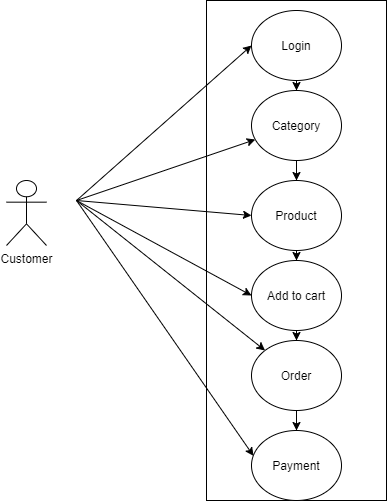

The diagram above was exported from draw.io. Its source (the exported page's mxGraphModel, read from the mxfile embedded in the PNG):
<mxGraphModel dx="1019" dy="555" grid="1" gridSize="10" guides="1" tooltips="1" connect="1" arrows="1" fold="1" page="1" pageScale="1" pageWidth="850" pageHeight="1100" math="0" shadow="0">
  <root>
    <mxCell id="0" />
    <mxCell id="1" parent="0" />
    <mxCell id="4GUSMqqBBN2ruimPVeCg-4" value="" style="rounded=0;whiteSpace=wrap;html=1;" vertex="1" parent="1">
      <mxGeometry x="360" y="100" width="180" height="500" as="geometry" />
    </mxCell>
    <mxCell id="4GUSMqqBBN2ruimPVeCg-12" value="" style="edgeStyle=orthogonalEdgeStyle;rounded=0;orthogonalLoop=1;jettySize=auto;html=1;" edge="1" parent="1" source="4GUSMqqBBN2ruimPVeCg-6" target="4GUSMqqBBN2ruimPVeCg-7">
      <mxGeometry relative="1" as="geometry" />
    </mxCell>
    <mxCell id="4GUSMqqBBN2ruimPVeCg-6" value="Login" style="ellipse;whiteSpace=wrap;html=1;" vertex="1" parent="1">
      <mxGeometry x="405" y="110" width="90" height="70" as="geometry" />
    </mxCell>
    <mxCell id="4GUSMqqBBN2ruimPVeCg-9" value="" style="edgeStyle=orthogonalEdgeStyle;rounded=0;orthogonalLoop=1;jettySize=auto;html=1;" edge="1" parent="1" source="4GUSMqqBBN2ruimPVeCg-7" target="4GUSMqqBBN2ruimPVeCg-8">
      <mxGeometry relative="1" as="geometry" />
    </mxCell>
    <mxCell id="4GUSMqqBBN2ruimPVeCg-7" value="Category" style="ellipse;whiteSpace=wrap;html=1;" vertex="1" parent="1">
      <mxGeometry x="405" y="190" width="90" height="70" as="geometry" />
    </mxCell>
    <mxCell id="4GUSMqqBBN2ruimPVeCg-11" value="" style="edgeStyle=orthogonalEdgeStyle;rounded=0;orthogonalLoop=1;jettySize=auto;html=1;" edge="1" parent="1" source="4GUSMqqBBN2ruimPVeCg-8" target="4GUSMqqBBN2ruimPVeCg-10">
      <mxGeometry relative="1" as="geometry" />
    </mxCell>
    <mxCell id="4GUSMqqBBN2ruimPVeCg-8" value="Product" style="ellipse;whiteSpace=wrap;html=1;" vertex="1" parent="1">
      <mxGeometry x="405" y="280" width="90" height="70" as="geometry" />
    </mxCell>
    <mxCell id="4GUSMqqBBN2ruimPVeCg-14" value="" style="edgeStyle=orthogonalEdgeStyle;rounded=0;orthogonalLoop=1;jettySize=auto;html=1;" edge="1" parent="1" source="4GUSMqqBBN2ruimPVeCg-10" target="4GUSMqqBBN2ruimPVeCg-13">
      <mxGeometry relative="1" as="geometry" />
    </mxCell>
    <mxCell id="4GUSMqqBBN2ruimPVeCg-10" value="Add to cart" style="ellipse;whiteSpace=wrap;html=1;" vertex="1" parent="1">
      <mxGeometry x="405" y="360" width="90" height="70" as="geometry" />
    </mxCell>
    <mxCell id="4GUSMqqBBN2ruimPVeCg-16" value="" style="edgeStyle=orthogonalEdgeStyle;rounded=0;orthogonalLoop=1;jettySize=auto;html=1;" edge="1" parent="1" source="4GUSMqqBBN2ruimPVeCg-13" target="4GUSMqqBBN2ruimPVeCg-15">
      <mxGeometry relative="1" as="geometry" />
    </mxCell>
    <mxCell id="4GUSMqqBBN2ruimPVeCg-13" value="Order" style="ellipse;whiteSpace=wrap;html=1;" vertex="1" parent="1">
      <mxGeometry x="405" y="440" width="90" height="70" as="geometry" />
    </mxCell>
    <mxCell id="4GUSMqqBBN2ruimPVeCg-15" value="Payment" style="ellipse;whiteSpace=wrap;html=1;" vertex="1" parent="1">
      <mxGeometry x="405" y="530" width="90" height="70" as="geometry" />
    </mxCell>
    <mxCell id="4GUSMqqBBN2ruimPVeCg-18" style="edgeStyle=orthogonalEdgeStyle;rounded=0;orthogonalLoop=1;jettySize=auto;html=1;exitX=0.5;exitY=1;exitDx=0;exitDy=0;" edge="1" parent="1" source="4GUSMqqBBN2ruimPVeCg-7" target="4GUSMqqBBN2ruimPVeCg-7">
      <mxGeometry relative="1" as="geometry" />
    </mxCell>
    <mxCell id="4GUSMqqBBN2ruimPVeCg-19" style="edgeStyle=orthogonalEdgeStyle;rounded=0;orthogonalLoop=1;jettySize=auto;html=1;exitX=0.5;exitY=1;exitDx=0;exitDy=0;" edge="1" parent="1" source="4GUSMqqBBN2ruimPVeCg-10" target="4GUSMqqBBN2ruimPVeCg-10">
      <mxGeometry relative="1" as="geometry" />
    </mxCell>
    <mxCell id="4GUSMqqBBN2ruimPVeCg-20" value="Customer" style="shape=umlActor;verticalLabelPosition=bottom;verticalAlign=top;html=1;outlineConnect=0;" vertex="1" parent="1">
      <mxGeometry x="160" y="280" width="40" height="65" as="geometry" />
    </mxCell>
    <mxCell id="4GUSMqqBBN2ruimPVeCg-22" value="" style="endArrow=classic;html=1;entryX=0;entryY=0.5;entryDx=0;entryDy=0;" edge="1" parent="1" target="4GUSMqqBBN2ruimPVeCg-6">
      <mxGeometry width="50" height="50" relative="1" as="geometry">
        <mxPoint x="230" y="300" as="sourcePoint" />
        <mxPoint x="290" y="240" as="targetPoint" />
      </mxGeometry>
    </mxCell>
    <mxCell id="4GUSMqqBBN2ruimPVeCg-24" value="" style="endArrow=classic;html=1;" edge="1" parent="1" target="4GUSMqqBBN2ruimPVeCg-7">
      <mxGeometry width="50" height="50" relative="1" as="geometry">
        <mxPoint x="230" y="300" as="sourcePoint" />
        <mxPoint x="260" y="350" as="targetPoint" />
      </mxGeometry>
    </mxCell>
    <mxCell id="4GUSMqqBBN2ruimPVeCg-25" value="" style="endArrow=classic;html=1;entryX=0;entryY=0.5;entryDx=0;entryDy=0;" edge="1" parent="1" target="4GUSMqqBBN2ruimPVeCg-8">
      <mxGeometry width="50" height="50" relative="1" as="geometry">
        <mxPoint x="230" y="300" as="sourcePoint" />
        <mxPoint x="320" y="320" as="targetPoint" />
      </mxGeometry>
    </mxCell>
    <mxCell id="4GUSMqqBBN2ruimPVeCg-26" value="" style="endArrow=classic;html=1;entryX=0;entryY=0.5;entryDx=0;entryDy=0;" edge="1" parent="1" target="4GUSMqqBBN2ruimPVeCg-10">
      <mxGeometry width="50" height="50" relative="1" as="geometry">
        <mxPoint x="230" y="300" as="sourcePoint" />
        <mxPoint x="280" y="350" as="targetPoint" />
      </mxGeometry>
    </mxCell>
    <mxCell id="4GUSMqqBBN2ruimPVeCg-29" value="" style="endArrow=classic;html=1;" edge="1" parent="1" target="4GUSMqqBBN2ruimPVeCg-13">
      <mxGeometry width="50" height="50" relative="1" as="geometry">
        <mxPoint x="230" y="300" as="sourcePoint" />
        <mxPoint x="280" y="330" as="targetPoint" />
      </mxGeometry>
    </mxCell>
    <mxCell id="4GUSMqqBBN2ruimPVeCg-30" value="" style="endArrow=classic;html=1;entryX=0.022;entryY=0.362;entryDx=0;entryDy=0;entryPerimeter=0;" edge="1" parent="1" target="4GUSMqqBBN2ruimPVeCg-15">
      <mxGeometry width="50" height="50" relative="1" as="geometry">
        <mxPoint x="230" y="300" as="sourcePoint" />
        <mxPoint x="200" y="430" as="targetPoint" />
      </mxGeometry>
    </mxCell>
  </root>
</mxGraphModel>